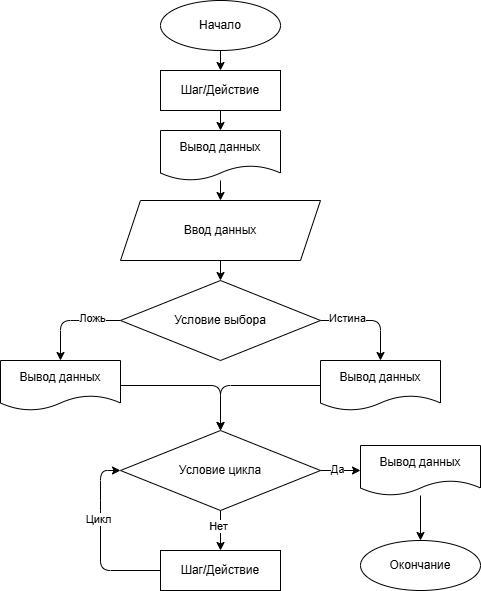

The diagram above was exported from draw.io. Its source (the exported page's mxGraphModel, read from the mxfile embedded in the PNG):
<mxGraphModel dx="566" dy="596" grid="1" gridSize="10" guides="1" tooltips="1" connect="1" arrows="1" fold="1" page="1" pageScale="1" pageWidth="850" pageHeight="1100" math="0" shadow="0">
  <root>
    <mxCell id="0" />
    <mxCell id="1" parent="0" />
    <mxCell id="4" value="" style="edgeStyle=none;html=1;" parent="1" source="2" target="3" edge="1">
      <mxGeometry relative="1" as="geometry" />
    </mxCell>
    <mxCell id="2" value="Начало" style="ellipse;whiteSpace=wrap;html=1;" parent="1" vertex="1">
      <mxGeometry x="320" y="30" width="120" height="50" as="geometry" />
    </mxCell>
    <mxCell id="9" value="" style="edgeStyle=none;html=1;" edge="1" parent="1" source="3" target="8">
      <mxGeometry relative="1" as="geometry" />
    </mxCell>
    <mxCell id="3" value="Шаг/Действие" style="whiteSpace=wrap;html=1;" parent="1" vertex="1">
      <mxGeometry x="320" y="100" width="120" height="40" as="geometry" />
    </mxCell>
    <mxCell id="6" value="Окончание" style="ellipse;whiteSpace=wrap;html=1;" vertex="1" parent="1">
      <mxGeometry x="520" y="570" width="120" height="50" as="geometry" />
    </mxCell>
    <mxCell id="11" value="" style="edgeStyle=none;html=1;" edge="1" parent="1" source="8" target="10">
      <mxGeometry relative="1" as="geometry" />
    </mxCell>
    <mxCell id="8" value="Вывод данных" style="shape=document;whiteSpace=wrap;html=1;boundedLbl=1;" vertex="1" parent="1">
      <mxGeometry x="320" y="160" width="120" height="50" as="geometry" />
    </mxCell>
    <mxCell id="13" value="" style="edgeStyle=none;html=1;" edge="1" parent="1" source="10" target="12">
      <mxGeometry relative="1" as="geometry" />
    </mxCell>
    <mxCell id="10" value="Ввод данных" style="shape=parallelogram;perimeter=parallelogramPerimeter;whiteSpace=wrap;html=1;fixedSize=1;" vertex="1" parent="1">
      <mxGeometry x="280" y="230" width="200" height="60" as="geometry" />
    </mxCell>
    <mxCell id="18" style="edgeStyle=none;html=1;entryX=0.5;entryY=0;entryDx=0;entryDy=0;" edge="1" parent="1" source="12" target="16">
      <mxGeometry relative="1" as="geometry">
        <Array as="points">
          <mxPoint x="540" y="350" />
        </Array>
      </mxGeometry>
    </mxCell>
    <mxCell id="20" value="Истина" style="edgeLabel;html=1;align=center;verticalAlign=middle;resizable=0;points=[];" vertex="1" connectable="0" parent="18">
      <mxGeometry x="-0.2" y="3" relative="1" as="geometry">
        <mxPoint x="-13" y="1" as="offset" />
      </mxGeometry>
    </mxCell>
    <mxCell id="19" style="edgeStyle=none;html=1;exitX=0;exitY=0.5;exitDx=0;exitDy=0;entryX=0.5;entryY=0;entryDx=0;entryDy=0;" edge="1" parent="1">
      <mxGeometry relative="1" as="geometry">
        <mxPoint x="280" y="350" as="sourcePoint" />
        <mxPoint x="220" y="390" as="targetPoint" />
        <Array as="points">
          <mxPoint x="220" y="350" />
        </Array>
      </mxGeometry>
    </mxCell>
    <mxCell id="21" value="Ложь" style="edgeLabel;html=1;align=center;verticalAlign=middle;resizable=0;points=[];" vertex="1" connectable="0" parent="19">
      <mxGeometry x="-0.3" y="-2" relative="1" as="geometry">
        <mxPoint x="7" as="offset" />
      </mxGeometry>
    </mxCell>
    <mxCell id="12" value="Условие выбора" style="rhombus;whiteSpace=wrap;html=1;" vertex="1" parent="1">
      <mxGeometry x="280" y="310" width="200" height="80" as="geometry" />
    </mxCell>
    <mxCell id="25" style="edgeStyle=none;html=1;entryX=0.5;entryY=0;entryDx=0;entryDy=0;exitX=0;exitY=0.5;exitDx=0;exitDy=0;" edge="1" parent="1" source="16" target="23">
      <mxGeometry relative="1" as="geometry">
        <Array as="points">
          <mxPoint x="380" y="415" />
        </Array>
      </mxGeometry>
    </mxCell>
    <mxCell id="16" value="Вывод данных" style="shape=document;whiteSpace=wrap;html=1;boundedLbl=1;" vertex="1" parent="1">
      <mxGeometry x="480" y="390" width="120" height="50" as="geometry" />
    </mxCell>
    <mxCell id="24" style="edgeStyle=none;html=1;entryX=0.5;entryY=0;entryDx=0;entryDy=0;exitX=1;exitY=0.5;exitDx=0;exitDy=0;" edge="1" parent="1" source="17" target="23">
      <mxGeometry relative="1" as="geometry">
        <Array as="points">
          <mxPoint x="380" y="415" />
        </Array>
      </mxGeometry>
    </mxCell>
    <mxCell id="17" value="Вывод данных" style="shape=document;whiteSpace=wrap;html=1;boundedLbl=1;" vertex="1" parent="1">
      <mxGeometry x="160" y="390" width="120" height="50" as="geometry" />
    </mxCell>
    <mxCell id="27" style="edgeStyle=none;html=1;exitX=1;exitY=0.5;exitDx=0;exitDy=0;entryX=0;entryY=0.5;entryDx=0;entryDy=0;" edge="1" parent="1" source="23" target="26">
      <mxGeometry relative="1" as="geometry" />
    </mxCell>
    <mxCell id="28" value="Да" style="edgeLabel;html=1;align=center;verticalAlign=middle;resizable=0;points=[];" vertex="1" connectable="0" parent="27">
      <mxGeometry x="0.0333" y="1" relative="1" as="geometry">
        <mxPoint x="-4" as="offset" />
      </mxGeometry>
    </mxCell>
    <mxCell id="30" value="" style="edgeStyle=none;html=1;entryX=0.5;entryY=0;entryDx=0;entryDy=0;" edge="1" parent="1" source="23" target="31">
      <mxGeometry relative="1" as="geometry">
        <mxPoint x="380" y="560" as="targetPoint" />
      </mxGeometry>
    </mxCell>
    <mxCell id="33" value="Нет" style="edgeLabel;html=1;align=center;verticalAlign=middle;resizable=0;points=[];" vertex="1" connectable="0" parent="30">
      <mxGeometry x="-0.275" y="1" relative="1" as="geometry">
        <mxPoint x="-3" y="1" as="offset" />
      </mxGeometry>
    </mxCell>
    <mxCell id="23" value="Условие цикла" style="rhombus;whiteSpace=wrap;html=1;" vertex="1" parent="1">
      <mxGeometry x="280" y="460" width="200" height="80" as="geometry" />
    </mxCell>
    <mxCell id="37" style="edgeStyle=none;html=1;entryX=0.5;entryY=0;entryDx=0;entryDy=0;" edge="1" parent="1" source="26" target="6">
      <mxGeometry relative="1" as="geometry" />
    </mxCell>
    <mxCell id="26" value="Вывод данных" style="shape=document;whiteSpace=wrap;html=1;boundedLbl=1;" vertex="1" parent="1">
      <mxGeometry x="520" y="475" width="120" height="50" as="geometry" />
    </mxCell>
    <mxCell id="32" style="edgeStyle=none;html=1;entryX=0;entryY=0.5;entryDx=0;entryDy=0;exitX=0;exitY=0.5;exitDx=0;exitDy=0;" edge="1" parent="1" source="31" target="23">
      <mxGeometry relative="1" as="geometry">
        <Array as="points">
          <mxPoint x="260" y="600" />
          <mxPoint x="260" y="540" />
          <mxPoint x="260" y="500" />
        </Array>
      </mxGeometry>
    </mxCell>
    <mxCell id="34" value="Цикл" style="edgeLabel;html=1;align=center;verticalAlign=middle;resizable=0;points=[];" vertex="1" connectable="0" parent="32">
      <mxGeometry x="0.2357" y="3" relative="1" as="geometry">
        <mxPoint x="1" as="offset" />
      </mxGeometry>
    </mxCell>
    <mxCell id="31" value="Шаг/Действие" style="whiteSpace=wrap;html=1;" vertex="1" parent="1">
      <mxGeometry x="320" y="580" width="120" height="40" as="geometry" />
    </mxCell>
  </root>
</mxGraphModel>